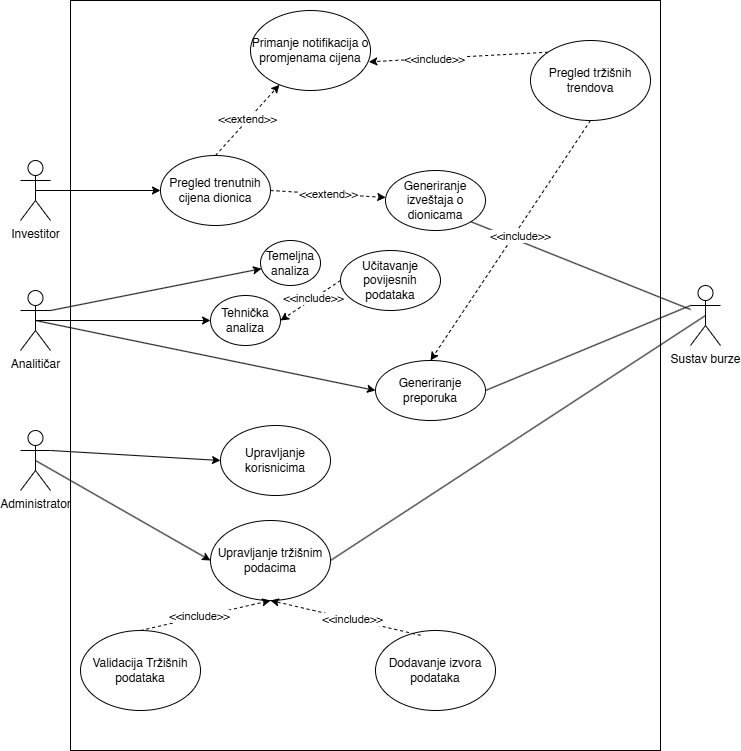

The diagram above was exported from draw.io. Its source (the exported page's mxGraphModel, read from the mxfile embedded in the PNG):
<mxGraphModel dx="2066" dy="1145" grid="1" gridSize="10" guides="1" tooltips="1" connect="1" arrows="1" fold="1" page="1" pageScale="1" pageWidth="827" pageHeight="1169" math="0" shadow="0">
  <root>
    <mxCell id="0" />
    <mxCell id="1" parent="0" />
    <mxCell id="wtGGcmH1KvgYHXcph9yO-1" value="&lt;div&gt;Investitor&lt;/div&gt;" style="shape=umlActor;verticalLabelPosition=bottom;verticalAlign=top;html=1;outlineConnect=0;" parent="1" vertex="1">
      <mxGeometry x="120" y="170" width="30" height="60" as="geometry" />
    </mxCell>
    <mxCell id="wtGGcmH1KvgYHXcph9yO-2" value="Analitičar&lt;div&gt;&lt;br&gt;&lt;/div&gt;" style="shape=umlActor;verticalLabelPosition=bottom;verticalAlign=top;html=1;outlineConnect=0;" parent="1" vertex="1">
      <mxGeometry x="120" y="300" width="30" height="60" as="geometry" />
    </mxCell>
    <mxCell id="wtGGcmH1KvgYHXcph9yO-19" value="&lt;div&gt;Administrator&lt;/div&gt;" style="shape=umlActor;verticalLabelPosition=bottom;verticalAlign=top;html=1;outlineConnect=0;" parent="1" vertex="1">
      <mxGeometry x="120" y="440" width="30" height="60" as="geometry" />
    </mxCell>
    <mxCell id="wtGGcmH1KvgYHXcph9yO-21" value="Sustav burze" style="shape=umlActor;verticalLabelPosition=bottom;verticalAlign=top;html=1;outlineConnect=0;" parent="1" vertex="1">
      <mxGeometry x="790" y="295" width="30" height="60" as="geometry" />
    </mxCell>
    <mxCell id="wtGGcmH1KvgYHXcph9yO-22" value="Pregled trenutnih cijena dionica" style="ellipse;whiteSpace=wrap;html=1;" parent="1" vertex="1">
      <mxGeometry x="260" y="165" width="110" height="70" as="geometry" />
    </mxCell>
    <mxCell id="wtGGcmH1KvgYHXcph9yO-23" value="" style="endArrow=classic;html=1;rounded=0;entryX=0;entryY=0.5;entryDx=0;entryDy=0;exitX=0.5;exitY=0.5;exitDx=0;exitDy=0;exitPerimeter=0;" parent="1" source="wtGGcmH1KvgYHXcph9yO-1" target="wtGGcmH1KvgYHXcph9yO-22" edge="1">
      <mxGeometry width="50" height="50" relative="1" as="geometry">
        <mxPoint x="240" y="260" as="sourcePoint" />
        <mxPoint x="290" y="210" as="targetPoint" />
      </mxGeometry>
    </mxCell>
    <mxCell id="wtGGcmH1KvgYHXcph9yO-24" value="&amp;lt;&amp;lt;include&amp;gt;&amp;gt;" style="endArrow=classic;html=1;rounded=0;dashed=1;exitX=0;exitY=0;exitDx=0;exitDy=0;entryX=0.986;entryY=0.642;entryDx=0;entryDy=0;entryPerimeter=0;" parent="1" source="wtGGcmH1KvgYHXcph9yO-25" target="wtGGcmH1KvgYHXcph9yO-27" edge="1">
      <mxGeometry x="0.2704" y="1" width="50" height="50" relative="1" as="geometry">
        <mxPoint x="410" y="100" as="sourcePoint" />
        <mxPoint x="490" y="110" as="targetPoint" />
        <mxPoint as="offset" />
      </mxGeometry>
    </mxCell>
    <mxCell id="wtGGcmH1KvgYHXcph9yO-25" value="Pregled tržišnih trendova" style="ellipse;whiteSpace=wrap;html=1;" parent="1" vertex="1">
      <mxGeometry x="630" y="50" width="120" height="80" as="geometry" />
    </mxCell>
    <mxCell id="wtGGcmH1KvgYHXcph9yO-27" value="Primanje notifikacija o promjenama cijena" style="ellipse;whiteSpace=wrap;html=1;" parent="1" vertex="1">
      <mxGeometry x="350" y="20" width="120" height="80" as="geometry" />
    </mxCell>
    <mxCell id="wtGGcmH1KvgYHXcph9yO-28" value="&amp;lt;&amp;lt;extend&amp;gt;&amp;gt;" style="endArrow=classic;html=1;rounded=0;exitX=0.5;exitY=0;exitDx=0;exitDy=0;dashed=1;" parent="1" source="wtGGcmH1KvgYHXcph9yO-22" target="wtGGcmH1KvgYHXcph9yO-27" edge="1">
      <mxGeometry width="50" height="50" relative="1" as="geometry">
        <mxPoint x="390" y="370" as="sourcePoint" />
        <mxPoint x="440" y="320" as="targetPoint" />
      </mxGeometry>
    </mxCell>
    <mxCell id="wtGGcmH1KvgYHXcph9yO-29" value="&amp;lt;&amp;lt;extend&amp;gt;&amp;gt;" style="endArrow=classic;html=1;rounded=0;exitX=1;exitY=0.5;exitDx=0;exitDy=0;dashed=1;" parent="1" source="wtGGcmH1KvgYHXcph9yO-22" target="wtGGcmH1KvgYHXcph9yO-30" edge="1">
      <mxGeometry width="50" height="50" relative="1" as="geometry">
        <mxPoint x="390" y="370" as="sourcePoint" />
        <mxPoint x="480" y="200" as="targetPoint" />
      </mxGeometry>
    </mxCell>
    <mxCell id="wtGGcmH1KvgYHXcph9yO-30" value="Generiranje izveštaja o dionicama" style="ellipse;whiteSpace=wrap;html=1;" parent="1" vertex="1">
      <mxGeometry x="485" y="180" width="100" height="60" as="geometry" />
    </mxCell>
    <mxCell id="wtGGcmH1KvgYHXcph9yO-31" value="" style="endArrow=none;html=1;rounded=0;exitX=1;exitY=1;exitDx=0;exitDy=0;" parent="1" source="wtGGcmH1KvgYHXcph9yO-30" target="wtGGcmH1KvgYHXcph9yO-21" edge="1">
      <mxGeometry width="50" height="50" relative="1" as="geometry">
        <mxPoint x="390" y="370" as="sourcePoint" />
        <mxPoint x="440" y="320" as="targetPoint" />
      </mxGeometry>
    </mxCell>
    <mxCell id="wtGGcmH1KvgYHXcph9yO-32" value="" style="endArrow=classic;html=1;rounded=0;exitX=0.5;exitY=0.5;exitDx=0;exitDy=0;exitPerimeter=0;" parent="1" source="wtGGcmH1KvgYHXcph9yO-2" target="wtGGcmH1KvgYHXcph9yO-33" edge="1">
      <mxGeometry width="50" height="50" relative="1" as="geometry">
        <mxPoint x="390" y="370" as="sourcePoint" />
        <mxPoint x="290" y="330" as="targetPoint" />
      </mxGeometry>
    </mxCell>
    <mxCell id="wtGGcmH1KvgYHXcph9yO-33" value="Tehnička analiza" style="ellipse;whiteSpace=wrap;html=1;" parent="1" vertex="1">
      <mxGeometry x="310" y="305" width="70" height="50" as="geometry" />
    </mxCell>
    <mxCell id="wtGGcmH1KvgYHXcph9yO-34" value="Generiranje preporuka" style="ellipse;whiteSpace=wrap;html=1;" parent="1" vertex="1">
      <mxGeometry x="475" y="370" width="110" height="60" as="geometry" />
    </mxCell>
    <mxCell id="wtGGcmH1KvgYHXcph9yO-35" value="" style="endArrow=classic;html=1;rounded=0;entryX=0;entryY=0.5;entryDx=0;entryDy=0;exitX=0.5;exitY=0.5;exitDx=0;exitDy=0;exitPerimeter=0;" parent="1" source="wtGGcmH1KvgYHXcph9yO-2" target="wtGGcmH1KvgYHXcph9yO-34" edge="1">
      <mxGeometry width="50" height="50" relative="1" as="geometry">
        <mxPoint x="390" y="370" as="sourcePoint" />
        <mxPoint x="440" y="320" as="targetPoint" />
      </mxGeometry>
    </mxCell>
    <mxCell id="wtGGcmH1KvgYHXcph9yO-36" value="" style="endArrow=none;html=1;rounded=0;entryX=0;entryY=0.3333333333333333;entryDx=0;entryDy=0;entryPerimeter=0;exitX=1;exitY=0.5;exitDx=0;exitDy=0;" parent="1" source="wtGGcmH1KvgYHXcph9yO-34" target="wtGGcmH1KvgYHXcph9yO-21" edge="1">
      <mxGeometry width="50" height="50" relative="1" as="geometry">
        <mxPoint x="390" y="370" as="sourcePoint" />
        <mxPoint x="440" y="320" as="targetPoint" />
      </mxGeometry>
    </mxCell>
    <mxCell id="wtGGcmH1KvgYHXcph9yO-37" value="Učitavanje povijesnih podataka" style="ellipse;whiteSpace=wrap;html=1;" parent="1" vertex="1">
      <mxGeometry x="440" y="260" width="100" height="60" as="geometry" />
    </mxCell>
    <mxCell id="wtGGcmH1KvgYHXcph9yO-38" value="&amp;lt;&amp;lt;include&amp;gt;&amp;gt;" style="endArrow=classic;html=1;rounded=0;dashed=1;exitX=0;exitY=0.5;exitDx=0;exitDy=0;entryX=1;entryY=0.5;entryDx=0;entryDy=0;" parent="1" source="wtGGcmH1KvgYHXcph9yO-37" target="wtGGcmH1KvgYHXcph9yO-33" edge="1">
      <mxGeometry x="-0.0909" width="50" height="50" relative="1" as="geometry">
        <mxPoint x="730" y="541" as="sourcePoint" />
        <mxPoint x="610" y="510" as="targetPoint" />
        <mxPoint as="offset" />
      </mxGeometry>
    </mxCell>
    <mxCell id="wtGGcmH1KvgYHXcph9yO-39" value="Upravljanje korisnicima" style="ellipse;whiteSpace=wrap;html=1;" parent="1" vertex="1">
      <mxGeometry x="320" y="435" width="110" height="70" as="geometry" />
    </mxCell>
    <mxCell id="wtGGcmH1KvgYHXcph9yO-40" value="" style="endArrow=classic;html=1;rounded=0;exitX=1;exitY=0.3333333333333333;exitDx=0;exitDy=0;exitPerimeter=0;entryX=0;entryY=0.5;entryDx=0;entryDy=0;" parent="1" source="wtGGcmH1KvgYHXcph9yO-19" target="wtGGcmH1KvgYHXcph9yO-39" edge="1">
      <mxGeometry width="50" height="50" relative="1" as="geometry">
        <mxPoint x="390" y="370" as="sourcePoint" />
        <mxPoint x="440" y="320" as="targetPoint" />
      </mxGeometry>
    </mxCell>
    <mxCell id="wtGGcmH1KvgYHXcph9yO-41" value="Upravljanje tržišnim podacima" style="ellipse;whiteSpace=wrap;html=1;" parent="1" vertex="1">
      <mxGeometry x="310" y="530" width="120" height="80" as="geometry" />
    </mxCell>
    <mxCell id="wtGGcmH1KvgYHXcph9yO-42" value="" style="endArrow=classic;html=1;rounded=0;exitX=0.5;exitY=0.5;exitDx=0;exitDy=0;exitPerimeter=0;entryX=0;entryY=0.5;entryDx=0;entryDy=0;" parent="1" source="wtGGcmH1KvgYHXcph9yO-19" target="wtGGcmH1KvgYHXcph9yO-41" edge="1">
      <mxGeometry width="50" height="50" relative="1" as="geometry">
        <mxPoint x="190" y="560" as="sourcePoint" />
        <mxPoint x="240" y="510" as="targetPoint" />
      </mxGeometry>
    </mxCell>
    <mxCell id="wtGGcmH1KvgYHXcph9yO-46" value="" style="endArrow=none;html=1;rounded=0;entryX=0.5;entryY=0.5;entryDx=0;entryDy=0;entryPerimeter=0;exitX=1;exitY=0.5;exitDx=0;exitDy=0;" parent="1" source="wtGGcmH1KvgYHXcph9yO-41" target="wtGGcmH1KvgYHXcph9yO-21" edge="1">
      <mxGeometry width="50" height="50" relative="1" as="geometry">
        <mxPoint x="390" y="370" as="sourcePoint" />
        <mxPoint x="440" y="320" as="targetPoint" />
      </mxGeometry>
    </mxCell>
    <mxCell id="wtGGcmH1KvgYHXcph9yO-47" value="" style="endArrow=classic;html=1;rounded=0;exitX=1;exitY=0.3333333333333333;exitDx=0;exitDy=0;exitPerimeter=0;" parent="1" source="wtGGcmH1KvgYHXcph9yO-2" target="wtGGcmH1KvgYHXcph9yO-48" edge="1">
      <mxGeometry width="50" height="50" relative="1" as="geometry">
        <mxPoint x="390" y="370" as="sourcePoint" />
        <mxPoint x="320" y="280" as="targetPoint" />
      </mxGeometry>
    </mxCell>
    <mxCell id="wtGGcmH1KvgYHXcph9yO-48" value="Temeljna analiza" style="ellipse;whiteSpace=wrap;html=1;" parent="1" vertex="1">
      <mxGeometry x="360" y="250" width="60" height="45" as="geometry" />
    </mxCell>
    <mxCell id="wtGGcmH1KvgYHXcph9yO-49" value="" style="endArrow=classic;html=1;rounded=0;entryX=0.5;entryY=0;entryDx=0;entryDy=0;exitX=0.5;exitY=1;exitDx=0;exitDy=0;dashed=1;" parent="1" source="wtGGcmH1KvgYHXcph9yO-25" target="wtGGcmH1KvgYHXcph9yO-34" edge="1">
      <mxGeometry width="50" height="50" relative="1" as="geometry">
        <mxPoint x="390" y="370" as="sourcePoint" />
        <mxPoint x="440" y="320" as="targetPoint" />
      </mxGeometry>
    </mxCell>
    <mxCell id="wtGGcmH1KvgYHXcph9yO-50" value="&amp;lt;&amp;lt;include&amp;gt;&amp;gt;" style="edgeLabel;html=1;align=center;verticalAlign=middle;resizable=0;points=[];" parent="wtGGcmH1KvgYHXcph9yO-49" vertex="1" connectable="0">
      <mxGeometry x="0.1576" relative="1" as="geometry">
        <mxPoint x="22" y="-23" as="offset" />
      </mxGeometry>
    </mxCell>
    <mxCell id="K-MILv9x3ANRdGEpPMbu-1" value="Validacija Tržišnih podataka" style="ellipse;whiteSpace=wrap;html=1;" parent="1" vertex="1">
      <mxGeometry x="180" y="640" width="120" height="80" as="geometry" />
    </mxCell>
    <mxCell id="K-MILv9x3ANRdGEpPMbu-3" value="&amp;lt;&amp;lt;include&amp;gt;&amp;gt;" style="endArrow=classic;html=1;rounded=0;dashed=1;exitX=0.5;exitY=0;exitDx=0;exitDy=0;entryX=0.5;entryY=1;entryDx=0;entryDy=0;" parent="1" source="K-MILv9x3ANRdGEpPMbu-1" target="wtGGcmH1KvgYHXcph9yO-41" edge="1">
      <mxGeometry x="-0.0909" width="50" height="50" relative="1" as="geometry">
        <mxPoint x="720" y="650" as="sourcePoint" />
        <mxPoint x="660" y="690" as="targetPoint" />
        <mxPoint as="offset" />
      </mxGeometry>
    </mxCell>
    <mxCell id="K-MILv9x3ANRdGEpPMbu-4" value="Dodavanje izvora podataka" style="ellipse;whiteSpace=wrap;html=1;" parent="1" vertex="1">
      <mxGeometry x="475" y="640" width="120" height="80" as="geometry" />
    </mxCell>
    <mxCell id="K-MILv9x3ANRdGEpPMbu-5" value="&amp;lt;&amp;lt;include&amp;gt;&amp;gt;" style="endArrow=classic;html=1;rounded=0;dashed=1;exitX=0.376;exitY=0.06;exitDx=0;exitDy=0;entryX=0.5;entryY=1;entryDx=0;entryDy=0;exitPerimeter=0;" parent="1" source="K-MILv9x3ANRdGEpPMbu-4" target="wtGGcmH1KvgYHXcph9yO-41" edge="1">
      <mxGeometry x="-0.0909" width="50" height="50" relative="1" as="geometry">
        <mxPoint x="470" y="700" as="sourcePoint" />
        <mxPoint x="580" y="640" as="targetPoint" />
        <mxPoint as="offset" />
      </mxGeometry>
    </mxCell>
    <mxCell id="g6BjV7B2hw-Xopt8YtrM-6" value="" style="rounded=0;whiteSpace=wrap;html=1;fillColor=none;" vertex="1" parent="1">
      <mxGeometry x="170" y="10" width="590" height="750" as="geometry" />
    </mxCell>
  </root>
</mxGraphModel>